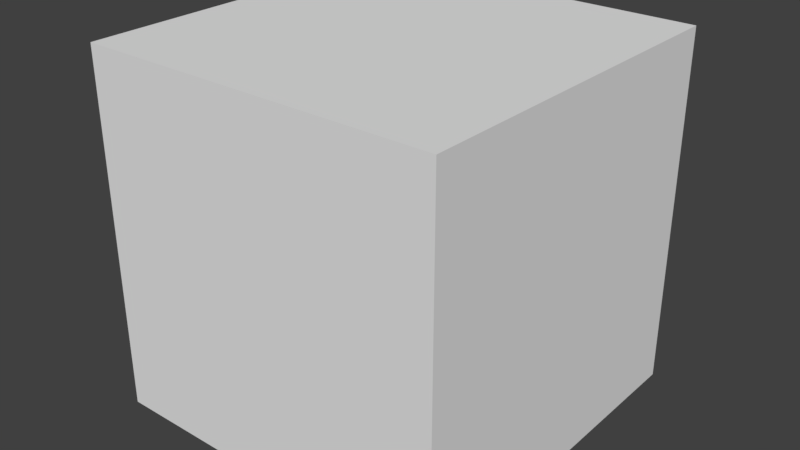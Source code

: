 # Source: base.blend  (saved by Blender 2.79.0; exported with 4.5.12 LTS)
import bpy
from mathutils import Matrix  # noqa: F401  (used for matrix-valued properties, if any)

bpy.ops.wm.read_factory_settings(use_empty=True)
scene = bpy.context.scene
scene.name = 'Scene'

# ---- collections
col_collection_1 = bpy.data.collections.new('Collection 1'); scene.collection.children.link(col_collection_1)

# ---- world
world_world = bpy.data.worlds.new('World'); scene.world = world_world
world_world.color = (0.05088, 0.05088, 0.05088)
world_world.use_sun_shadow = False
world_world.sun_shadow_jitter_overblur = 0.0
world_world.cycles.sampling_method = 'MANUAL'

# ---- meshes
me_cube_003 = bpy.data.meshes.new('Cube.003')
me_cube_003.from_pydata([(-1.0, -1.0, -1.0), (-1.0, -1.0, 1.0), (-1.0, 1.0, -1.0), (-1.0, 1.0, 1.0), (1.0, -1.0, -1.0), (1.0, -1.0, 1.0), (1.0, 1.0, -1.0), (1.0, 1.0, 1.0)], [], [(0, 1, 3, 2), (2, 3, 7, 6), (6, 7, 5, 4), (4, 5, 1, 0), (2, 6, 4, 0), (7, 3, 1, 5)])
me_cube_003.use_remesh_preserve_volume = False
me_cube_003.use_remesh_preserve_attributes = False
me_cube_003.use_mirror_vertex_groups = False
me_cube_003.update()

# ---- objects
ob_cube = bpy.data.objects.new('Cube', me_cube_003)

# ---- transforms, parenting, visibility, modifiers, constraints
ob_cube.location = (-1.138, 1.269, 1.374)
ob_cube.lineart.crease_threshold = 0.0

# ---- collection membership
col_collection_1.objects.link(ob_cube)

# ---- scene / render settings (as saved in the file)
scene.frame_start = 1; scene.frame_end = 250; scene.frame_set(2)
scene.render.engine = 'BLENDER_EEVEE_NEXT'
scene.render.resolution_percentage = 50
scene.render.dither_intensity = 0.0
scene.cycles.use_denoising = False
scene.cycles.samples = 128
scene.cycles.sampling_pattern = 'TABULATED_SOBOL'
scene.cycles.use_adaptive_sampling = False
scene.cycles.use_light_tree = False
scene.cycles.blur_glossy = 0.0
scene.cycles.sample_clamp_indirect = 0.0
scene.view_settings.view_transform = 'Standard'
bpy.context.view_layer.update()

# ---- added for rendering (the .blend has no active camera and no usable light): camera, sun
cam_auto = bpy.data.cameras.new('AutoCamera')
cam_auto.lens = 50.0
cam_auto.sensor_width = 36.0
cam_auto.clip_end = 1000.0
ob_auto_camera = bpy.data.objects.new('AutoCamera', cam_auto)
scene.collection.objects.link(ob_auto_camera)
ob_auto_camera.location = (2.06673, -2.57706, 3.93776)
ob_auto_camera.rotation_euler = (1.09748, -7.21219e-08, 0.694738)
scene.camera = ob_auto_camera
light_auto_sun = bpy.data.lights.new('AutoSun', 'SUN')
light_auto_sun.energy = 3.0
light_auto_sun.angle = 0.0523599
ob_auto_sun = bpy.data.objects.new('AutoSun', light_auto_sun)
scene.collection.objects.link(ob_auto_sun)
ob_auto_sun.rotation_euler = (0.872665, 0.174533, 0.523599)
bpy.context.view_layer.update()
